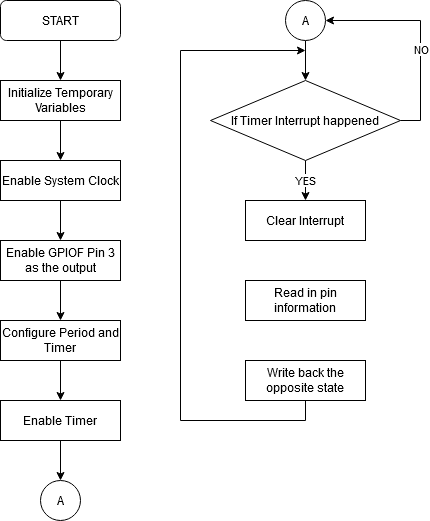

The diagram above was exported from draw.io. Its source (the exported page's mxGraphModel, read from the mxfile embedded in the PNG):
<mxGraphModel dx="1844" dy="595" grid="1" gridSize="10" guides="1" tooltips="1" connect="1" arrows="1" fold="1" page="1" pageScale="1" pageWidth="850" pageHeight="1100" math="0" shadow="0">
  <root>
    <mxCell id="0" />
    <mxCell id="1" parent="0" />
    <mxCell id="_BWM_wWxRT2Vg5JSH3y3-9" value="" style="edgeStyle=orthogonalEdgeStyle;rounded=0;orthogonalLoop=1;jettySize=auto;html=1;" edge="1" parent="1" source="_BWM_wWxRT2Vg5JSH3y3-1" target="_BWM_wWxRT2Vg5JSH3y3-2">
      <mxGeometry relative="1" as="geometry" />
    </mxCell>
    <mxCell id="_BWM_wWxRT2Vg5JSH3y3-1" value="START" style="rounded=1;whiteSpace=wrap;html=1;" vertex="1" parent="1">
      <mxGeometry x="-640" y="40" width="120" height="40" as="geometry" />
    </mxCell>
    <mxCell id="_BWM_wWxRT2Vg5JSH3y3-10" value="" style="edgeStyle=orthogonalEdgeStyle;rounded=0;orthogonalLoop=1;jettySize=auto;html=1;" edge="1" parent="1" source="_BWM_wWxRT2Vg5JSH3y3-2" target="_BWM_wWxRT2Vg5JSH3y3-3">
      <mxGeometry relative="1" as="geometry" />
    </mxCell>
    <mxCell id="_BWM_wWxRT2Vg5JSH3y3-2" value="Initialize Temporary Variables" style="rounded=0;whiteSpace=wrap;html=1;" vertex="1" parent="1">
      <mxGeometry x="-640" y="120" width="120" height="40" as="geometry" />
    </mxCell>
    <mxCell id="_BWM_wWxRT2Vg5JSH3y3-11" value="" style="edgeStyle=orthogonalEdgeStyle;rounded=0;orthogonalLoop=1;jettySize=auto;html=1;" edge="1" parent="1" source="_BWM_wWxRT2Vg5JSH3y3-3" target="_BWM_wWxRT2Vg5JSH3y3-4">
      <mxGeometry relative="1" as="geometry" />
    </mxCell>
    <mxCell id="_BWM_wWxRT2Vg5JSH3y3-3" value="Enable System Clock" style="rounded=0;whiteSpace=wrap;html=1;" vertex="1" parent="1">
      <mxGeometry x="-640" y="200" width="120" height="40" as="geometry" />
    </mxCell>
    <mxCell id="_BWM_wWxRT2Vg5JSH3y3-12" value="" style="edgeStyle=orthogonalEdgeStyle;rounded=0;orthogonalLoop=1;jettySize=auto;html=1;" edge="1" parent="1" source="_BWM_wWxRT2Vg5JSH3y3-4" target="_BWM_wWxRT2Vg5JSH3y3-5">
      <mxGeometry relative="1" as="geometry" />
    </mxCell>
    <mxCell id="_BWM_wWxRT2Vg5JSH3y3-4" value="Enable GPIOF Pin 3 as the output " style="rounded=0;whiteSpace=wrap;html=1;" vertex="1" parent="1">
      <mxGeometry x="-640" y="280" width="120" height="40" as="geometry" />
    </mxCell>
    <mxCell id="_BWM_wWxRT2Vg5JSH3y3-13" value="" style="edgeStyle=orthogonalEdgeStyle;rounded=0;orthogonalLoop=1;jettySize=auto;html=1;" edge="1" parent="1" source="_BWM_wWxRT2Vg5JSH3y3-5" target="_BWM_wWxRT2Vg5JSH3y3-7">
      <mxGeometry relative="1" as="geometry" />
    </mxCell>
    <mxCell id="_BWM_wWxRT2Vg5JSH3y3-5" value="Configure Period and Timer" style="rounded=0;whiteSpace=wrap;html=1;" vertex="1" parent="1">
      <mxGeometry x="-640" y="360" width="120" height="40" as="geometry" />
    </mxCell>
    <mxCell id="_BWM_wWxRT2Vg5JSH3y3-14" value="" style="edgeStyle=orthogonalEdgeStyle;rounded=0;orthogonalLoop=1;jettySize=auto;html=1;" edge="1" parent="1" source="_BWM_wWxRT2Vg5JSH3y3-7" target="_BWM_wWxRT2Vg5JSH3y3-8">
      <mxGeometry relative="1" as="geometry" />
    </mxCell>
    <mxCell id="_BWM_wWxRT2Vg5JSH3y3-7" value="Enable Timer" style="rounded=0;whiteSpace=wrap;html=1;" vertex="1" parent="1">
      <mxGeometry x="-640" y="440" width="120" height="40" as="geometry" />
    </mxCell>
    <mxCell id="_BWM_wWxRT2Vg5JSH3y3-8" value="A" style="ellipse;whiteSpace=wrap;html=1;aspect=fixed;" vertex="1" parent="1">
      <mxGeometry x="-600" y="520" width="40" height="40" as="geometry" />
    </mxCell>
    <mxCell id="_BWM_wWxRT2Vg5JSH3y3-19" value="" style="edgeStyle=orthogonalEdgeStyle;rounded=0;orthogonalLoop=1;jettySize=auto;html=1;" edge="1" parent="1" source="_BWM_wWxRT2Vg5JSH3y3-15" target="_BWM_wWxRT2Vg5JSH3y3-16">
      <mxGeometry relative="1" as="geometry" />
    </mxCell>
    <mxCell id="_BWM_wWxRT2Vg5JSH3y3-15" value="A" style="ellipse;whiteSpace=wrap;html=1;aspect=fixed;" vertex="1" parent="1">
      <mxGeometry x="-355" y="40" width="40" height="40" as="geometry" />
    </mxCell>
    <mxCell id="_BWM_wWxRT2Vg5JSH3y3-17" value="" style="edgeStyle=orthogonalEdgeStyle;rounded=0;orthogonalLoop=1;jettySize=auto;html=1;entryX=1;entryY=0.5;entryDx=0;entryDy=0;exitX=1;exitY=0.5;exitDx=0;exitDy=0;" edge="1" parent="1" source="_BWM_wWxRT2Vg5JSH3y3-16" target="_BWM_wWxRT2Vg5JSH3y3-15">
      <mxGeometry relative="1" as="geometry" />
    </mxCell>
    <mxCell id="_BWM_wWxRT2Vg5JSH3y3-18" value="NO" style="edgeLabel;html=1;align=center;verticalAlign=middle;resizable=0;points=[];" vertex="1" connectable="0" parent="_BWM_wWxRT2Vg5JSH3y3-17">
      <mxGeometry x="-0.1442" relative="1" as="geometry">
        <mxPoint as="offset" />
      </mxGeometry>
    </mxCell>
    <mxCell id="_BWM_wWxRT2Vg5JSH3y3-21" value="YES" style="edgeStyle=orthogonalEdgeStyle;rounded=0;orthogonalLoop=1;jettySize=auto;html=1;" edge="1" parent="1" source="_BWM_wWxRT2Vg5JSH3y3-16" target="_BWM_wWxRT2Vg5JSH3y3-20">
      <mxGeometry relative="1" as="geometry" />
    </mxCell>
    <mxCell id="_BWM_wWxRT2Vg5JSH3y3-16" value="If Timer Interrupt happened" style="rhombus;whiteSpace=wrap;html=1;" vertex="1" parent="1">
      <mxGeometry x="-430" y="120" width="190" height="80" as="geometry" />
    </mxCell>
    <mxCell id="_BWM_wWxRT2Vg5JSH3y3-20" value="Clear Interrupt" style="rounded=0;whiteSpace=wrap;html=1;" vertex="1" parent="1">
      <mxGeometry x="-395" y="240" width="120" height="40" as="geometry" />
    </mxCell>
    <mxCell id="_BWM_wWxRT2Vg5JSH3y3-22" value="Read in pin information" style="rounded=0;whiteSpace=wrap;html=1;" vertex="1" parent="1">
      <mxGeometry x="-395" y="320" width="120" height="40" as="geometry" />
    </mxCell>
    <mxCell id="_BWM_wWxRT2Vg5JSH3y3-25" style="edgeStyle=orthogonalEdgeStyle;rounded=0;orthogonalLoop=1;jettySize=auto;html=1;exitX=0.5;exitY=1;exitDx=0;exitDy=0;" edge="1" parent="1" source="_BWM_wWxRT2Vg5JSH3y3-24">
      <mxGeometry relative="1" as="geometry">
        <mxPoint x="-335" y="90" as="targetPoint" />
        <Array as="points">
          <mxPoint x="-335" y="460" />
          <mxPoint x="-460" y="460" />
          <mxPoint x="-460" y="90" />
        </Array>
      </mxGeometry>
    </mxCell>
    <mxCell id="_BWM_wWxRT2Vg5JSH3y3-24" value="Write back the opposite state" style="rounded=0;whiteSpace=wrap;html=1;" vertex="1" parent="1">
      <mxGeometry x="-395" y="400" width="120" height="40" as="geometry" />
    </mxCell>
  </root>
</mxGraphModel>